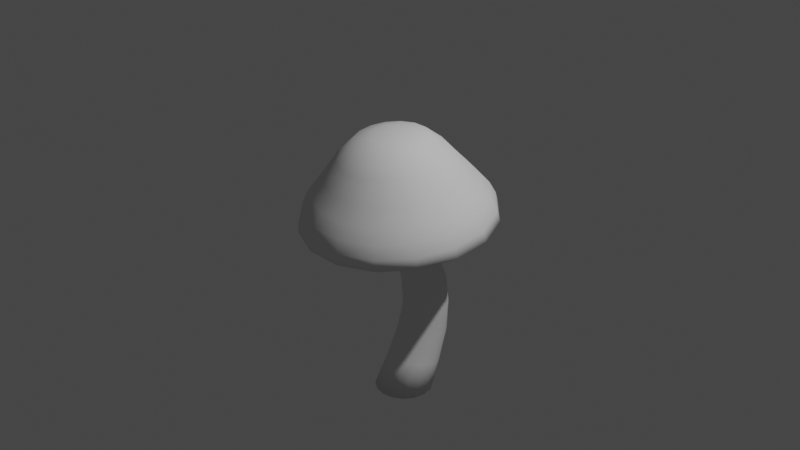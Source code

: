 # Source: Mushroom1.blend  (saved by Blender 2.81.16; exported with 4.5.12 LTS)
import bpy
from mathutils import Matrix  # noqa: F401  (used for matrix-valued properties, if any)

bpy.ops.wm.read_factory_settings(use_empty=True)
scene = bpy.context.scene
scene.name = 'Scene'

# ---- collections
col_collection = bpy.data.collections.new('Collection'); scene.collection.children.link(col_collection)

# ---- world
world_world = bpy.data.worlds.new('World'); scene.world = world_world
world_world.use_nodes = True; world_world.node_tree.nodes.clear()
_N = world_world.node_tree.nodes; _L = world_world.node_tree.links
n0 = _N.new('ShaderNodeOutputWorld'); n0.name = 'World Output'; n0.location = (300, 300)
n1 = _N.new('ShaderNodeBackground'); n1.name = 'Background'; n1.location = (10, 300)
n1.inputs[0].default_value = (0.05088, 0.05088, 0.05088, 1.0)
_L.new(n1.outputs[0], n0.inputs[0])
n0.is_active_output = True
world_world.color = (0.05088, 0.05088, 0.05088)
world_world.use_sun_shadow = False
world_world.sun_shadow_jitter_overblur = 0.0

# ---- cameras
cam_camera = bpy.data.cameras.new('Camera')
cam_camera.clip_end = 100.0
cam_camera.ortho_scale = 7.314

# ---- lights
light_light = bpy.data.lights.new('Light', 'POINT')
light_light.transmission_factor = 0.0
light_light.energy = 1000.0
light_light.shadow_soft_size = 0.1
light_light.shadow_maximum_resolution = 0.006
light_light.use_absolute_resolution = True

# ---- meshes
me_sphere = bpy.data.meshes.new('Sphere')
me_sphere.from_pydata([(0.03914, 0.09049, 0.9793), (0.07677, 0.2849, 0.9414), (0.1115, 0.4757, 0.7985), (0.1419, 0.6492, 0.6151), (0.1668, 0.7906, 0.4736), (0.1853, 0.8963, 0.3628), (0.1968, 0.9668, 0.2442), (0.2006, 1.002, 0.1336), (0.1115, 0.06071, 0.9761), (0.2186, 0.2265, 0.9351), (0.3174, 0.3909, 0.7894), (0.404, 0.5412, 0.6035), (0.475, 0.6637, 0.4599), (0.5278, 0.7553, 0.3476), (0.5603, 0.8171, 0.2281), (0.5713, 0.8495, 0.1171), (0.1668, 0.005675, 0.9702), (0.3272, 0.1185, 0.9235), (0.475, 0.2341, 0.7725), (0.6046, 0.3418, 0.5819), (0.7109, 0.4291, 0.4346), (0.7899, 0.4946, 0.3194), (0.8386, 0.5404, 0.1982), (0.855, 0.5674, 0.08671), (0.1968, -0.06623, 0.9624), (0.386, -0.02253, 0.9083), (0.5603, 0.02938, 0.7504), (0.7132, 0.08116, 0.5538), (0.8386, 0.1227, 0.4016), (0.9318, 0.1541, 0.2827), (0.9892, 0.1789, 0.1592), (1.009, 0.1989, 0.04696), (0.1968, -0.1441, 0.954), (0.386, -0.1752, 0.8918), (0.5603, -0.1922, 0.7265), (0.7132, -0.2009, 0.5234), (0.8386, -0.209, 0.3658), (0.9318, -0.2144, 0.243), (0.9892, -0.2123, 0.117), (1.009, -0.2001, 0.003926), (0.1668, -0.216, 0.9463), (0.3272, -0.3162, 0.8766), (0.475, -0.397, 0.7044), (0.6046, -0.4615, 0.4953), (0.7109, -0.5155, 0.3327), (0.7899, -0.5549, 0.2062), (0.8386, -0.5738, 0.07805), (0.855, -0.5686, -0.03583), (0.1115, -0.271, 0.9403), (0.2186, -0.4242, 0.8649), (0.3174, -0.5537, 0.6875), (0.404, -0.661, 0.4738), (0.475, -0.75, 0.3074), (0.5278, -0.8155, 0.1781), (0.5603, -0.8504, 0.04821), (0.5713, -0.8507, -0.06625), (0.03914, -0.3008, 0.9371), (0.07677, -0.4826, 0.8586), (0.1115, -0.6385, 0.6784), (0.1419, -0.7689, 0.4621), (0.1668, -0.8769, 0.2938), (0.1853, -0.9566, 0.1629), (0.1968, -1.0, 0.03206), (0.2006, -1.003, -0.08272), (-0.03914, -0.3008, 0.9371), (-0.07677, -0.4826, 0.8586), (-0.1115, -0.6385, 0.6784), (-0.1419, -0.7689, 0.4621), (-0.1668, -0.8769, 0.2938), (-0.1853, -0.9566, 0.1629), (-0.1968, -1.0, 0.03206), (-0.2006, -1.003, -0.08272), (-0.1115, -0.271, 0.9403), (-0.2186, -0.4242, 0.8649), (-0.3174, -0.5537, 0.6875), (-0.404, -0.661, 0.4738), (-0.475, -0.75, 0.3074), (-0.5278, -0.8155, 0.1781), (-0.5603, -0.8504, 0.04821), (-0.5713, -0.8507, -0.06625), (-2.249e-07, -0.1073, 0.9779), (-0.1668, -0.216, 0.9463), (-0.3272, -0.3162, 0.8766), (-0.475, -0.397, 0.7044), (-0.6046, -0.4615, 0.4953), (-0.7109, -0.5155, 0.3327), (-0.7899, -0.5549, 0.2062), (-0.8386, -0.5738, 0.07805), (-0.855, -0.5686, -0.03583), (-0.1968, -0.1441, 0.954), (-0.386, -0.1752, 0.8918), (-0.5603, -0.1922, 0.7265), (-0.7132, -0.2009, 0.5234), (-0.8386, -0.209, 0.3658), (-0.9318, -0.2144, 0.243), (-0.9892, -0.2123, 0.117), (-1.009, -0.2001, 0.003926), (-0.1968, -0.06623, 0.9624), (-0.386, -0.02253, 0.9083), (-0.5603, 0.02938, 0.7504), (-0.7132, 0.08116, 0.5538), (-0.8386, 0.1227, 0.4016), (-0.9318, 0.1541, 0.2827), (-0.9892, 0.1789, 0.1592), (-1.009, 0.1989, 0.04696), (-0.1668, 0.005675, 0.9702), (-0.3272, 0.1185, 0.9235), (-0.475, 0.2341, 0.7725), (-0.6046, 0.3418, 0.5819), (-0.7109, 0.4291, 0.4346), (-0.7899, 0.4946, 0.3194), (-0.8386, 0.5404, 0.1982), (-0.855, 0.5674, 0.08671), (-0.1115, 0.06071, 0.9761), (-0.2186, 0.2265, 0.9351), (-0.3174, 0.3909, 0.7894), (-0.404, 0.5412, 0.6035), (-0.475, 0.6637, 0.4599), (-0.5278, 0.7553, 0.3476), (-0.5603, 0.8171, 0.2281), (-0.5713, 0.8495, 0.1171), (-0.03914, 0.09049, 0.9793), (-0.07677, 0.2849, 0.9414), (-0.1115, 0.4757, 0.7985), (-0.1419, 0.6492, 0.6151), (-0.1668, 0.7906, 0.4736), (-0.1853, 0.8963, 0.3628), (-0.1968, 0.9668, 0.2442), (-0.2006, 1.002, 0.1336), (-0.1833, -0.9517, -0.116), (0.1919, -0.95, -0.1158), (-0.5306, -0.8106, -0.1002), (-0.7971, -0.5482, -0.07079), (0.9423, 0.177, 0.01046), (-0.9423, -0.2043, -0.03229), (0.944, -0.1958, -0.03129), (-0.944, 0.1685, 0.009459), (0.802, -0.541, -0.06994), (-0.802, 0.5136, 0.04811), (0.5379, -0.8058, -0.0996), (-0.1919, 0.9227, 0.09393), (0.5306, 0.7833, 0.07834), (0.1833, 0.9244, 0.09413), (0.7971, 0.5208, 0.04896), (-0.5379, 0.7785, 0.07777)], [], [(126, 125, 4, 5), (127, 126, 5, 6), (128, 127, 6, 7), (0, 8, 9, 1), (80, 8, 0), (123, 122, 1, 2), (124, 123, 2, 3), (125, 124, 3, 4), (3, 11, 12, 4), (4, 12, 13, 5), (5, 13, 14, 6), (6, 14, 15, 7), (8, 16, 17, 9), (80, 16, 8), (1, 9, 10, 2), (2, 10, 11, 3), (12, 20, 21, 13), (13, 21, 22, 14), (14, 22, 23, 15), (16, 24, 25, 17), (80, 24, 16), (9, 17, 18, 10), (10, 18, 19, 11), (11, 19, 20, 12), (20, 28, 29, 21), (21, 29, 30, 22), (22, 30, 31, 23), (24, 32, 33, 25), (80, 32, 24), (17, 25, 26, 18), (18, 26, 27, 19), (19, 27, 28, 20), (29, 37, 38, 30), (30, 38, 39, 31), (32, 40, 41, 33), (80, 40, 32), (25, 33, 34, 26), (26, 34, 35, 27), (27, 35, 36, 28), (28, 36, 37, 29), (38, 46, 47, 39), (40, 48, 49, 41), (80, 48, 40), (33, 41, 42, 34), (34, 42, 43, 35), (35, 43, 44, 36), (36, 44, 45, 37), (37, 45, 46, 38), (46, 54, 55, 47), (48, 56, 57, 49), (80, 56, 48), (41, 49, 50, 42), (42, 50, 51, 43), (43, 51, 52, 44), (44, 52, 53, 45), (45, 53, 54, 46), (56, 64, 65, 57), (80, 64, 56), (49, 57, 58, 50), (50, 58, 59, 51), (51, 59, 60, 52), (52, 60, 61, 53), (53, 61, 62, 54), (54, 62, 63, 55), (64, 72, 73, 65), (80, 72, 64), (57, 65, 66, 58), (58, 66, 67, 59), (59, 67, 68, 60), (60, 68, 69, 61), (61, 69, 70, 62), (62, 70, 71, 63), (65, 73, 74, 66), (66, 74, 75, 67), (67, 75, 76, 68), (68, 76, 77, 69), (69, 77, 78, 70), (70, 78, 79, 71), (80, 81, 72), (80, 89, 81), (73, 82, 83, 74), (74, 83, 84, 75), (75, 84, 85, 76), (76, 85, 86, 77), (77, 86, 87, 78), (78, 87, 88, 79), (81, 89, 90, 82), (72, 81, 82, 73), (83, 91, 92, 84), (84, 92, 93, 85), (85, 93, 94, 86), (86, 94, 95, 87), (87, 95, 96, 88), (89, 97, 98, 90), (80, 97, 89), (82, 90, 91, 83), (91, 99, 100, 92), (92, 100, 101, 93), (93, 101, 102, 94), (94, 102, 103, 95), (95, 103, 104, 96), (97, 105, 106, 98), (80, 105, 97), (90, 98, 99, 91), (100, 108, 109, 101), (101, 109, 110, 102), (102, 110, 111, 103), (103, 111, 112, 104), (105, 113, 114, 106), (80, 113, 105), (98, 106, 107, 99), (99, 107, 108, 100), (109, 117, 118, 110), (110, 118, 119, 111), (111, 119, 120, 112), (113, 121, 122, 114), (80, 121, 113), (106, 114, 115, 107), (107, 115, 116, 108), (108, 116, 117, 109), (117, 125, 126, 118), (118, 126, 127, 119), (119, 127, 128, 120), (121, 80, 0), (114, 122, 123, 115), (115, 123, 124, 116), (116, 124, 125, 117), (131, 129, 71, 79), (143, 141, 15, 23), (132, 131, 79, 88), (133, 143, 23, 31), (134, 132, 88, 96), (135, 133, 31, 39), (136, 134, 96, 104), (137, 135, 39, 47), (138, 136, 104, 112), (139, 137, 47, 55), (144, 138, 112, 120), (130, 139, 55, 63), (140, 144, 120, 128), (129, 130, 63, 71), (141, 142, 7, 15), (142, 140, 128, 7), (122, 121, 0, 1)])
me_sphere.polygons.foreach_set('use_smooth', [True] * 144)
_uv = me_sphere.uv_layers.new(name='UVMap')
_uv.uv.foreach_set('vector', [0.7812, 0.625, 0.7812, 0.6875, 0.7188, 0.6875, 0.7188, 0.625, 0.7812, 0.5625, 0.7812, 0.625, 0.7188, 0.625, 0.7188, 0.5625, 0.7812, 0.5, 0.7812, 0.5625, 0.7188, 0.5625, 0.7188, 0.5, 0.7187, 0.9375, 0.6562, 0.9375, 0.6562, 0.875, 0.7188, 0.875, 0.6719, 1.0, 0.6562, 0.9375, 0.7187, 0.9375, 0.7812, 0.8125, 0.7812, 0.875, 0.7188, 0.875, 0.7188, 0.8125, 0.7812, 0.75, 0.7812, 0.8125, 0.7188, 0.8125, 0.7188, 0.75, 0.7812, 0.6875, 0.7812, 0.75, 0.7188, 0.75, 0.7188, 0.6875, 0.7188, 0.75, 0.6562, 0.75, 0.6562, 0.6875, 0.7188, 0.6875, 0.7188, 0.6875, 0.6562, 0.6875, 0.6562, 0.625, 0.7188, 0.625, 0.7188, 0.625, 0.6562, 0.625, 0.6562, 0.5625, 0.7188, 0.5625, 0.7188, 0.5625, 0.6562, 0.5625, 0.6562, 0.5, 0.7188, 0.5, 0.6562, 0.9375, 0.5937, 0.9375, 0.5937, 0.875, 0.6562, 0.875, 0.6094, 1.0, 0.5937, 0.9375, 0.6562, 0.9375, 0.7188, 0.875, 0.6562, 0.875, 0.6562, 0.8125, 0.7188, 0.8125, 0.7188, 0.8125, 0.6562, 0.8125, 0.6562, 0.75, 0.7188, 0.75, 0.6562, 0.6875, 0.5937, 0.6875, 0.5937, 0.625, 0.6562, 0.625, 0.6562, 0.625, 0.5937, 0.625, 0.5937, 0.5625, 0.6562, 0.5625, 0.6562, 0.5625, 0.5937, 0.5625, 0.5937, 0.5, 0.6562, 0.5, 0.5937, 0.9375, 0.5312, 0.9375, 0.5312, 0.875, 0.5937, 0.875, 0.5469, 1.0, 0.5312, 0.9375, 0.5937, 0.9375, 0.6562, 0.875, 0.5937, 0.875, 0.5937, 0.8125, 0.6562, 0.8125, 0.6562, 0.8125, 0.5937, 0.8125, 0.5937, 0.75, 0.6562, 0.75, 0.6562, 0.75, 0.5937, 0.75, 0.5937, 0.6875, 0.6562, 0.6875, 0.5937, 0.6875, 0.5312, 0.6875, 0.5312, 0.625, 0.5937, 0.625, 0.5937, 0.625, 0.5312, 0.625, 0.5312, 0.5625, 0.5937, 0.5625, 0.5937, 0.5625, 0.5312, 0.5625, 0.5312, 0.5, 0.5937, 0.5, 0.5312, 0.9375, 0.4687, 0.9375, 0.4687, 0.875, 0.5312, 0.875, 0.4844, 1.0, 0.4687, 0.9375, 0.5312, 0.9375, 0.5937, 0.875, 0.5312, 0.875, 0.5312, 0.8125, 0.5937, 0.8125, 0.5937, 0.8125, 0.5312, 0.8125, 0.5312, 0.75, 0.5937, 0.75, 0.5937, 0.75, 0.5312, 0.75, 0.5312, 0.6875, 0.5937, 0.6875, 0.5312, 0.625, 0.4687, 0.625, 0.4687, 0.5625, 0.5312, 0.5625, 0.5312, 0.5625, 0.4687, 0.5625, 0.4687, 0.5, 0.5312, 0.5, 0.4687, 0.9375, 0.4062, 0.9375, 0.4062, 0.875, 0.4687, 0.875, 0.4219, 1.0, 0.4062, 0.9375, 0.4687, 0.9375, 0.5312, 0.875, 0.4687, 0.875, 0.4687, 0.8125, 0.5312, 0.8125, 0.5312, 0.8125, 0.4687, 0.8125, 0.4687, 0.75, 0.5312, 0.75, 0.5312, 0.75, 0.4687, 0.75, 0.4687, 0.6875, 0.5312, 0.6875, 0.5312, 0.6875, 0.4687, 0.6875, 0.4687, 0.625, 0.5312, 0.625, 0.4687, 0.5625, 0.4062, 0.5625, 0.4062, 0.5, 0.4687, 0.5, 0.4062, 0.9375, 0.3437, 0.9375, 0.3437, 0.875, 0.4062, 0.875, 0.3594, 1.0, 0.3437, 0.9375, 0.4062, 0.9375, 0.4687, 0.875, 0.4062, 0.875, 0.4062, 0.8125, 0.4687, 0.8125, 0.4687, 0.8125, 0.4062, 0.8125, 0.4062, 0.75, 0.4687, 0.75, 0.4687, 0.75, 0.4062, 0.75, 0.4062, 0.6875, 0.4687, 0.6875, 0.4687, 0.6875, 0.4062, 0.6875, 0.4062, 0.625, 0.4687, 0.625, 0.4687, 0.625, 0.4062, 0.625, 0.4062, 0.5625, 0.4687, 0.5625, 0.4062, 0.5625, 0.3437, 0.5625, 0.3437, 0.5, 0.4062, 0.5, 0.3437, 0.9375, 0.2812, 0.9375, 0.2812, 0.875, 0.3437, 0.875, 0.2969, 1.0, 0.2812, 0.9375, 0.3437, 0.9375, 0.4062, 0.875, 0.3437, 0.875, 0.3437, 0.8125, 0.4062, 0.8125, 0.4062, 0.8125, 0.3437, 0.8125, 0.3437, 0.75, 0.4062, 0.75, 0.4062, 0.75, 0.3437, 0.75, 0.3437, 0.6875, 0.4062, 0.6875, 0.4062, 0.6875, 0.3437, 0.6875, 0.3437, 0.625, 0.4062, 0.625, 0.4062, 0.625, 0.3437, 0.625, 0.3437, 0.5625, 0.4062, 0.5625, 0.2812, 0.9375, 0.2188, 0.9375, 0.2188, 0.875, 0.2812, 0.875, 0.2344, 1.0, 0.2188, 0.9375, 0.2812, 0.9375, 0.3437, 0.875, 0.2812, 0.875, 0.2812, 0.8125, 0.3437, 0.8125, 0.3437, 0.8125, 0.2812, 0.8125, 0.2812, 0.75, 0.3437, 0.75, 0.3437, 0.75, 0.2812, 0.75, 0.2812, 0.6875, 0.3437, 0.6875, 0.3437, 0.6875, 0.2812, 0.6875, 0.2812, 0.625, 0.3437, 0.625, 0.3437, 0.625, 0.2812, 0.625, 0.2812, 0.5625, 0.3437, 0.5625, 0.3437, 0.5625, 0.2812, 0.5625, 0.2812, 0.5, 0.3437, 0.5, 0.2188, 0.9375, 0.1563, 0.9375, 0.1563, 0.875, 0.2188, 0.875, 0.1719, 1.0, 0.1563, 0.9375, 0.2188, 0.9375, 0.2812, 0.875, 0.2188, 0.875, 0.2188, 0.8125, 0.2812, 0.8125, 0.2812, 0.8125, 0.2188, 0.8125, 0.2187, 0.75, 0.2812, 0.75, 0.2812, 0.75, 0.2187, 0.75, 0.2187, 0.6875, 0.2812, 0.6875, 0.2812, 0.6875, 0.2187, 0.6875, 0.2188, 0.625, 0.2812, 0.625, 0.2812, 0.625, 0.2188, 0.625, 0.2187, 0.5625, 0.2812, 0.5625, 0.2812, 0.5625, 0.2187, 0.5625, 0.2187, 0.5, 0.2812, 0.5, 0.2188, 0.875, 0.1563, 0.875, 0.1563, 0.8125, 0.2188, 0.8125, 0.2188, 0.8125, 0.1563, 0.8125, 0.1563, 0.75, 0.2187, 0.75, 0.2187, 0.75, 0.1563, 0.75, 0.1562, 0.6875, 0.2187, 0.6875, 0.2187, 0.6875, 0.1562, 0.6875, 0.1563, 0.625, 0.2188, 0.625, 0.2188, 0.625, 0.1563, 0.625, 0.1562, 0.5625, 0.2187, 0.5625, 0.2187, 0.5625, 0.1562, 0.5625, 0.1562, 0.5, 0.2187, 0.5, 0.1094, 1.0, 0.09375, 0.9375, 0.1563, 0.9375, 0.04688, 1.0, 0.03125, 0.9375, 0.09375, 0.9375, 0.1563, 0.875, 0.09375, 0.875, 0.09375, 0.8125, 0.1563, 0.8125, 0.1563, 0.8125, 0.09375, 0.8125, 0.09375, 0.75, 0.1563, 0.75, 0.1563, 0.75, 0.09375, 0.75, 0.09375, 0.6875, 0.1562, 0.6875, 0.1562, 0.6875, 0.09375, 0.6875, 0.09375, 0.625, 0.1563, 0.625, 0.1563, 0.625, 0.09375, 0.625, 0.09375, 0.5625, 0.1562, 0.5625, 0.1562, 0.5625, 0.09375, 0.5625, 0.09375, 0.5, 0.1562, 0.5, 0.09375, 0.9375, 0.03125, 0.9375, 0.03125, 0.875, 0.09375, 0.875, 0.1563, 0.9375, 0.09375, 0.9375, 0.09375, 0.875, 0.1563, 0.875, 0.09375, 0.8125, 0.03125, 0.8125, 0.03125, 0.75, 0.09375, 0.75, 0.09375, 0.75, 0.03125, 0.75, 0.03125, 0.6875, 0.09375, 0.6875, 0.09375, 0.6875, 0.03125, 0.6875, 0.03125, 0.625, 0.09375, 0.625, 0.09375, 0.625, 0.03125, 0.625, 0.03125, 0.5625, 0.09375, 0.5625, 0.09375, 0.5625, 0.03125, 0.5625, 0.03125, 0.5, 0.09375, 0.5, 0.03125, 0.9375, 0.9688, 0.9375, 0.9688, 0.875, 0.03125, 0.875, 0.9844, 1.0, 0.9688, 0.9375, 0.03125, 0.9375, 0.09375, 0.875, 0.03125, 0.875, 0.03125, 0.8125, 0.09375, 0.8125, 0.03125, 0.8125, 0.9688, 0.8125, 0.9688, 0.75, 0.03125, 0.75, 0.03125, 0.75, 0.9688, 0.75, 0.9688, 0.6875, 0.03125, 0.6875, 0.03125, 0.6875, 0.9688, 0.6875, 0.9688, 0.625, 0.03125, 0.625, 0.03125, 0.625, 0.9688, 0.625, 0.9688, 0.5625, 0.03125, 0.5625, 0.03125, 0.5625, 0.9688, 0.5625, 0.9688, 0.5, 0.03125, 0.5, 0.9688, 0.9375, 0.9063, 0.9375, 0.9063, 0.875, 0.9688, 0.875, 0.9219, 1.0, 0.9063, 0.9375, 0.9688, 0.9375, 0.03125, 0.875, 0.9688, 0.875, 0.9688, 0.8125, 0.03125, 0.8125, 0.9688, 0.75, 0.9062, 0.75, 0.9062, 0.6875, 0.9688, 0.6875, 0.9688, 0.6875, 0.9062, 0.6875, 0.9062, 0.625, 0.9688, 0.625, 0.9688, 0.625, 0.9062, 0.625, 0.9062, 0.5625, 0.9688, 0.5625, 0.9688, 0.5625, 0.9062, 0.5625, 0.9062, 0.5, 0.9688, 0.5, 0.9063, 0.9375, 0.8438, 0.9375, 0.8438, 0.875, 0.9063, 0.875, 0.8594, 1.0, 0.8438, 0.9375, 0.9063, 0.9375, 0.9688, 0.875, 0.9063, 0.875, 0.9062, 0.8125, 0.9688, 0.8125, 0.9688, 0.8125, 0.9062, 0.8125, 0.9062, 0.75, 0.9688, 0.75, 0.9062, 0.6875, 0.8438, 0.6875, 0.8438, 0.625, 0.9062, 0.625, 0.9062, 0.625, 0.8438, 0.625, 0.8438, 0.5625, 0.9062, 0.5625, 0.9062, 0.5625, 0.8438, 0.5625, 0.8438, 0.5, 0.9062, 0.5, 0.8438, 0.9375, 0.7812, 0.9375, 0.7812, 0.875, 0.8438, 0.875, 0.7969, 1.0, 0.7812, 0.9375, 0.8438, 0.9375, 0.9063, 0.875, 0.8438, 0.875, 0.8438, 0.8125, 0.9062, 0.8125, 0.9062, 0.8125, 0.8438, 0.8125, 0.8438, 0.75, 0.9062, 0.75, 0.9062, 0.75, 0.8438, 0.75, 0.8438, 0.6875, 0.9062, 0.6875, 0.8438, 0.6875, 0.7812, 0.6875, 0.7812, 0.625, 0.8438, 0.625, 0.8438, 0.625, 0.7812, 0.625, 0.7812, 0.5625, 0.8438, 0.5625, 0.8438, 0.5625, 0.7812, 0.5625, 0.7812, 0.5, 0.8438, 0.5, 0.7812, 0.9375, 0.7344, 1.0, 0.7187, 0.9375, 0.8438, 0.875, 0.7812, 0.875, 0.7812, 0.8125, 0.8438, 0.8125, 0.8438, 0.8125, 0.7812, 0.8125, 0.7812, 0.75, 0.8438, 0.75, 0.8438, 0.75, 0.7812, 0.75, 0.7812, 0.6875, 0.8438, 0.6875, 0.4375, 1.0, 0.5, 1.0, 0.5, 1.0, 0.4375, 1.0, 0.875, 1.0, 0.9375, 1.0, 0.9375, 1.0, 0.875, 1.0, 0.375, 1.0, 0.4375, 1.0, 0.4375, 1.0, 0.375, 1.0, 0.8125, 1.0, 0.875, 1.0, 0.875, 1.0, 0.8125, 1.0, 0.3125, 1.0, 0.375, 1.0, 0.375, 1.0, 0.3125, 1.0, 0.75, 1.0, 0.8125, 1.0, 0.8125, 1.0, 0.75, 1.0, 0.25, 1.0, 0.3125, 1.0, 0.3125, 1.0, 0.25, 1.0, 0.6875, 1.0, 0.75, 1.0, 0.75, 1.0, 0.6875, 1.0, 0.1875, 1.0, 0.25, 1.0, 0.25, 1.0, 0.1875, 1.0, 0.625, 1.0, 0.6875, 1.0, 0.6875, 1.0, 0.625, 1.0, 0.125, 1.0, 0.1875, 1.0, 0.1875, 1.0, 0.125, 1.0, 0.5625, 1.0, 0.625, 1.0, 0.625, 1.0, 0.5625, 1.0, 0.0625, 1.0, 0.125, 1.0, 0.125, 1.0, 0.0625, 1.0, 0.5, 1.0, 0.5625, 1.0, 0.5625, 1.0, 0.5, 1.0, 0.9375, 1.0, 1.0, 1.0, 1.0, 1.0, 0.9375, 1.0, 0.0, 1.0, 0.0625, 1.0, 0.0625, 1.0, 0.0, 1.0, 0.7812, 0.875, 0.7812, 0.9375, 0.7187, 0.9375, 0.7188, 0.875])
me_sphere.use_remesh_fix_poles = True
me_sphere.use_remesh_preserve_attributes = False
me_sphere.use_mirror_vertex_groups = False
me_sphere.update()
me_sphere_001 = bpy.data.meshes.new('Sphere.001')
me_sphere_001.from_pydata([(8.841e-08, 0.3859, -2.023), (9.266e-08, 0.1886, 0.16), (0.1205, 0.3619, -2.023), (0.09854, 0.1692, 0.1574), (0.2226, 0.2937, -2.023), (0.1821, 0.1139, 0.1497), (0.2908, 0.1916, -2.023), (0.2379, 0.03116, 0.1384), (0.3148, 0.0711, -2.023), (0.2575, -0.06647, 0.1249), (0.2908, -0.04937, -2.023), (0.2379, -0.1641, 0.1115), (0.2226, -0.1515, -2.023), (0.1821, -0.2469, 0.1001), (0.1205, -0.2197, -2.023), (0.09854, -0.3021, 0.09248), (1.359e-07, -0.2437, -2.023), (1.315e-07, -0.3216, 0.0898), (-0.1205, -0.2197, -2.023), (-0.09854, -0.3021, 0.09248), (-0.2226, -0.1515, -2.023), (-0.1821, -0.2469, 0.1001), (-0.2908, -0.04937, -2.023), (-0.2379, -0.1641, 0.1115), (-0.3148, 0.0711, -2.023), (-0.2575, -0.06647, 0.1249), (-0.2908, 0.1916, -2.023), (-0.2379, 0.03116, 0.1384), (-0.2226, 0.2937, -2.023), (-0.1821, 0.1139, 0.1497), (-0.1205, 0.3619, -2.023), (-0.09854, 0.1692, 0.1574), (9.278e-08, 0.4988, -1.779), (9.367e-08, 0.6083, -1.445), (9.4e-08, 0.6383, -1.106), (9.393e-08, 0.6005, -0.7946), (9.57e-08, 0.4738, -0.4638), (9.655e-08, 0.3107, -0.1701), (0.07845, 0.2953, -0.1731), (0.08286, 0.4577, -0.4674), (0.09197, 0.5823, -0.796), (0.09364, 0.6197, -1.107), (0.1015, 0.5882, -1.443), (0.1074, 0.4779, -1.774), (0.145, 0.2517, -0.1815), (0.1531, 0.4119, -0.4777), (0.1699, 0.5304, -0.8001), (0.173, 0.5667, -1.109), (0.1875, 0.5311, -1.437), (0.1984, 0.4184, -1.761), (0.1894, 0.1864, -0.1941), (0.2, 0.3434, -0.4931), (0.222, 0.4526, -0.8063), (0.2261, 0.4873, -1.112), (0.2449, 0.4455, -1.428), (0.2593, 0.3293, -1.743), (0.205, 0.1094, -0.209), (0.2165, 0.2625, -0.5113), (0.2403, 0.361, -0.8136), (0.2447, 0.3938, -1.116), (0.2651, 0.3446, -1.418), (0.2806, 0.2242, -1.72), (0.1894, 0.03235, -0.2239), (0.2, 0.1817, -0.5295), (0.222, 0.2693, -0.8208), (0.2261, 0.3002, -1.12), (0.2449, 0.2436, -1.408), (0.2593, 0.1192, -1.698), (0.145, -0.03295, -0.2365), (0.1531, 0.1132, -0.5449), (0.1699, 0.1916, -0.827), (0.173, 0.2209, -1.123), (0.1875, 0.1581, -1.399), (0.1984, 0.03009, -1.679), (0.07845, -0.07658, -0.2449), (0.08286, 0.06736, -0.5552), (0.09197, 0.1396, -0.8311), (0.09364, 0.1679, -1.125), (0.1015, 0.1009, -1.393), (0.1074, -0.02943, -1.667), (1.275e-07, -0.0919, -0.2479), (1.284e-07, 0.05128, -0.5588), (1.302e-07, 0.1214, -0.8326), (1.31e-07, 0.1493, -1.126), (1.337e-07, 0.08081, -1.391), (1.352e-07, -0.05033, -1.662), (-0.07845, -0.07658, -0.2449), (-0.08286, 0.06736, -0.5552), (-0.09197, 0.1396, -0.8311), (-0.09364, 0.1679, -1.125), (-0.1015, 0.1009, -1.393), (-0.1074, -0.02943, -1.667), (-0.145, -0.03295, -0.2365), (-0.1531, 0.1132, -0.5449), (-0.1699, 0.1916, -0.827), (-0.173, 0.2209, -1.123), (-0.1875, 0.1581, -1.399), (-0.1984, 0.03009, -1.679), (-0.1894, 0.03235, -0.2239), (-0.2, 0.1817, -0.5295), (-0.222, 0.2693, -0.8208), (-0.2261, 0.3002, -1.12), (-0.2449, 0.2436, -1.408), (-0.2593, 0.1192, -1.698), (-0.205, 0.1094, -0.209), (-0.2165, 0.2625, -0.5113), (-0.2403, 0.361, -0.8136), (-0.2447, 0.3938, -1.116), (-0.2651, 0.3446, -1.418), (-0.2806, 0.2242, -1.72), (-0.1894, 0.1864, -0.1941), (-0.2, 0.3434, -0.4931), (-0.222, 0.4526, -0.8063), (-0.2261, 0.4873, -1.112), (-0.2449, 0.4455, -1.428), (-0.2593, 0.3293, -1.743), (-0.145, 0.2517, -0.1815), (-0.1531, 0.4119, -0.4777), (-0.1699, 0.5304, -0.8001), (-0.173, 0.5667, -1.109), (-0.1875, 0.5311, -1.437), (-0.1984, 0.4184, -1.761), (-0.07845, 0.2953, -0.1731), (-0.08286, 0.4577, -0.4674), (-0.09197, 0.5823, -0.796), (-0.09364, 0.6197, -1.107), (-0.1015, 0.5882, -1.443), (-0.1074, 0.4779, -1.774), (0.04553, 0.2609, 0.3577), (0.18, 0.2168, 0.3488), (0.2871, 0.125, 0.3339), (0.3504, -0.0004567, 0.3155), (0.3604, -0.1406, 0.2962), (0.3156, -0.274, 0.279), (0.2227, -0.3804, 0.2666), (0.09587, -0.4435, 0.2608), (-0.04553, -0.4539, 0.2625), (-0.18, -0.4098, 0.2714), (-0.2871, -0.318, 0.2862), (-0.3504, -0.1925, 0.3047), (-0.3604, -0.05241, 0.3239), (-0.3156, 0.08099, 0.3411), (-0.2227, 0.1874, 0.3536), (-0.09587, 0.2505, 0.3594)], [], [(37, 1, 3, 38), (38, 3, 5, 44), (44, 5, 7, 50), (50, 7, 9, 56), (56, 9, 11, 62), (62, 11, 13, 68), (68, 13, 15, 74), (74, 15, 17, 80), (80, 17, 19, 86), (86, 19, 21, 92), (92, 21, 23, 98), (98, 23, 25, 104), (104, 25, 27, 110), (110, 27, 29, 116), (17, 15, 135, 136), (116, 29, 31, 122), (122, 31, 1, 37), (0, 2, 4, 6, 8, 10, 12, 14, 16, 18, 20, 22, 24, 26, 28, 30), (30, 127, 32, 0), (127, 126, 33, 32), (126, 125, 34, 33), (125, 124, 35, 34), (124, 123, 36, 35), (123, 122, 37, 36), (28, 121, 127, 30), (121, 120, 126, 127), (120, 119, 125, 126), (119, 118, 124, 125), (118, 117, 123, 124), (117, 116, 122, 123), (26, 115, 121, 28), (115, 114, 120, 121), (114, 113, 119, 120), (113, 112, 118, 119), (112, 111, 117, 118), (111, 110, 116, 117), (24, 109, 115, 26), (109, 108, 114, 115), (108, 107, 113, 114), (107, 106, 112, 113), (106, 105, 111, 112), (105, 104, 110, 111), (22, 103, 109, 24), (103, 102, 108, 109), (102, 101, 107, 108), (101, 100, 106, 107), (100, 99, 105, 106), (99, 98, 104, 105), (20, 97, 103, 22), (97, 96, 102, 103), (96, 95, 101, 102), (95, 94, 100, 101), (94, 93, 99, 100), (93, 92, 98, 99), (18, 91, 97, 20), (91, 90, 96, 97), (90, 89, 95, 96), (89, 88, 94, 95), (88, 87, 93, 94), (87, 86, 92, 93), (16, 85, 91, 18), (85, 84, 90, 91), (84, 83, 89, 90), (83, 82, 88, 89), (82, 81, 87, 88), (81, 80, 86, 87), (14, 79, 85, 16), (79, 78, 84, 85), (78, 77, 83, 84), (77, 76, 82, 83), (76, 75, 81, 82), (75, 74, 80, 81), (12, 73, 79, 14), (73, 72, 78, 79), (72, 71, 77, 78), (71, 70, 76, 77), (70, 69, 75, 76), (69, 68, 74, 75), (10, 67, 73, 12), (67, 66, 72, 73), (66, 65, 71, 72), (65, 64, 70, 71), (64, 63, 69, 70), (63, 62, 68, 69), (8, 61, 67, 10), (61, 60, 66, 67), (60, 59, 65, 66), (59, 58, 64, 65), (58, 57, 63, 64), (57, 56, 62, 63), (6, 55, 61, 8), (55, 54, 60, 61), (54, 53, 59, 60), (53, 52, 58, 59), (52, 51, 57, 58), (51, 50, 56, 57), (4, 49, 55, 6), (49, 48, 54, 55), (48, 47, 53, 54), (47, 46, 52, 53), (46, 45, 51, 52), (45, 44, 50, 51), (2, 43, 49, 4), (43, 42, 48, 49), (42, 41, 47, 48), (41, 40, 46, 47), (40, 39, 45, 46), (39, 38, 44, 45), (0, 32, 43, 2), (32, 33, 42, 43), (33, 34, 41, 42), (34, 35, 40, 41), (35, 36, 39, 40), (36, 37, 38, 39), (3, 1, 128, 129), (27, 25, 140, 141), (13, 11, 133, 134), (23, 21, 138, 139), (1, 31, 143, 128), (9, 7, 131, 132), (19, 17, 136, 137), (29, 27, 141, 142), (5, 3, 129, 130), (15, 13, 134, 135), (25, 23, 139, 140), (11, 9, 132, 133), (21, 19, 137, 138), (31, 29, 142, 143), (7, 5, 130, 131)])
me_sphere_001.polygons.foreach_set('use_smooth', [True] * 129)
_uv = me_sphere_001.uv_layers.new(name='UVMap')
_uv.uv.foreach_set('vector', [1.0, 0.9286, 1.0, 1.0, 0.9375, 1.0, 0.9375, 0.9286, 0.9375, 0.9286, 0.9375, 1.0, 0.875, 1.0, 0.875, 0.9286, 0.875, 0.9286, 0.875, 1.0, 0.8125, 1.0, 0.8125, 0.9286, 0.8125, 0.9286, 0.8125, 1.0, 0.75, 1.0, 0.75, 0.9286, 0.75, 0.9286, 0.75, 1.0, 0.6875, 1.0, 0.6875, 0.9286, 0.6875, 0.9286, 0.6875, 1.0, 0.625, 1.0, 0.625, 0.9286, 0.625, 0.9286, 0.625, 1.0, 0.5625, 1.0, 0.5625, 0.9286, 0.5625, 0.9286, 0.5625, 1.0, 0.5, 1.0, 0.5, 0.9286, 0.5, 0.9286, 0.5, 1.0, 0.4375, 1.0, 0.4375, 0.9286, 0.4375, 0.9286, 0.4375, 1.0, 0.375, 1.0, 0.375, 0.9286, 0.375, 0.9286, 0.375, 1.0, 0.3125, 1.0, 0.3125, 0.9286, 0.3125, 0.9286, 0.3125, 1.0, 0.25, 1.0, 0.25, 0.9286, 0.25, 0.9286, 0.25, 1.0, 0.1875, 1.0, 0.1875, 0.9286, 0.1875, 0.9286, 0.1875, 1.0, 0.125, 1.0, 0.125, 0.9286, 0.5, 1.0, 0.5625, 1.0, 0.5625, 1.0, 0.5, 1.0, 0.125, 0.9286, 0.125, 1.0, 0.0625, 1.0, 0.0625, 0.9286, 0.0625, 0.9286, 0.0625, 1.0, 0.0, 1.0, 0.0, 0.9286, 0.75, 0.49, 0.8418, 0.4717, 0.9197, 0.4197, 0.9717, 0.3418, 0.99, 0.25, 0.9717, 0.1582, 0.9197, 0.08029, 0.8418, 0.02827, 0.75, 0.01, 0.6582, 0.02827, 0.5803, 0.08029, 0.5283, 0.1582, 0.51, 0.25, 0.5283, 0.3418, 0.5803, 0.4197, 0.6582, 0.4717, 0.0625, 0.5, 0.0625, 0.5714, 0.0, 0.5714, 0.0, 0.5, 0.0625, 0.5714, 0.0625, 0.6429, 0.0, 0.6429, 0.0, 0.5714, 0.0625, 0.6429, 0.0625, 0.7143, 0.0, 0.7143, 0.0, 0.6429, 0.0625, 0.7143, 0.0625, 0.7857, 0.0, 0.7857, 0.0, 0.7143, 0.0625, 0.7857, 0.0625, 0.8571, 0.0, 0.8571, 0.0, 0.7857, 0.0625, 0.8571, 0.0625, 0.9286, 0.0, 0.9286, 0.0, 0.8571, 0.125, 0.5, 0.125, 0.5714, 0.0625, 0.5714, 0.0625, 0.5, 0.125, 0.5714, 0.125, 0.6429, 0.0625, 0.6429, 0.0625, 0.5714, 0.125, 0.6429, 0.125, 0.7143, 0.0625, 0.7143, 0.0625, 0.6429, 0.125, 0.7143, 0.125, 0.7857, 0.0625, 0.7857, 0.0625, 0.7143, 0.125, 0.7857, 0.125, 0.8571, 0.0625, 0.8571, 0.0625, 0.7857, 0.125, 0.8571, 0.125, 0.9286, 0.0625, 0.9286, 0.0625, 0.8571, 0.1875, 0.5, 0.1875, 0.5714, 0.125, 0.5714, 0.125, 0.5, 0.1875, 0.5714, 0.1875, 0.6429, 0.125, 0.6429, 0.125, 0.5714, 0.1875, 0.6429, 0.1875, 0.7143, 0.125, 0.7143, 0.125, 0.6429, 0.1875, 0.7143, 0.1875, 0.7857, 0.125, 0.7857, 0.125, 0.7143, 0.1875, 0.7857, 0.1875, 0.8571, 0.125, 0.8571, 0.125, 0.7857, 0.1875, 0.8571, 0.1875, 0.9286, 0.125, 0.9286, 0.125, 0.8571, 0.25, 0.5, 0.25, 0.5714, 0.1875, 0.5714, 0.1875, 0.5, 0.25, 0.5714, 0.25, 0.6429, 0.1875, 0.6429, 0.1875, 0.5714, 0.25, 0.6429, 0.25, 0.7143, 0.1875, 0.7143, 0.1875, 0.6429, 0.25, 0.7143, 0.25, 0.7857, 0.1875, 0.7857, 0.1875, 0.7143, 0.25, 0.7857, 0.25, 0.8571, 0.1875, 0.8571, 0.1875, 0.7857, 0.25, 0.8571, 0.25, 0.9286, 0.1875, 0.9286, 0.1875, 0.8571, 0.3125, 0.5, 0.3125, 0.5714, 0.25, 0.5714, 0.25, 0.5, 0.3125, 0.5714, 0.3125, 0.6429, 0.25, 0.6429, 0.25, 0.5714, 0.3125, 0.6429, 0.3125, 0.7143, 0.25, 0.7143, 0.25, 0.6429, 0.3125, 0.7143, 0.3125, 0.7857, 0.25, 0.7857, 0.25, 0.7143, 0.3125, 0.7857, 0.3125, 0.8571, 0.25, 0.8571, 0.25, 0.7857, 0.3125, 0.8571, 0.3125, 0.9286, 0.25, 0.9286, 0.25, 0.8571, 0.375, 0.5, 0.375, 0.5714, 0.3125, 0.5714, 0.3125, 0.5, 0.375, 0.5714, 0.375, 0.6429, 0.3125, 0.6429, 0.3125, 0.5714, 0.375, 0.6429, 0.375, 0.7143, 0.3125, 0.7143, 0.3125, 0.6429, 0.375, 0.7143, 0.375, 0.7857, 0.3125, 0.7857, 0.3125, 0.7143, 0.375, 0.7857, 0.375, 0.8571, 0.3125, 0.8571, 0.3125, 0.7857, 0.375, 0.8571, 0.375, 0.9286, 0.3125, 0.9286, 0.3125, 0.8571, 0.4375, 0.5, 0.4375, 0.5714, 0.375, 0.5714, 0.375, 0.5, 0.4375, 0.5714, 0.4375, 0.6429, 0.375, 0.6429, 0.375, 0.5714, 0.4375, 0.6429, 0.4375, 0.7143, 0.375, 0.7143, 0.375, 0.6429, 0.4375, 0.7143, 0.4375, 0.7857, 0.375, 0.7857, 0.375, 0.7143, 0.4375, 0.7857, 0.4375, 0.8571, 0.375, 0.8571, 0.375, 0.7857, 0.4375, 0.8571, 0.4375, 0.9286, 0.375, 0.9286, 0.375, 0.8571, 0.5, 0.5, 0.5, 0.5714, 0.4375, 0.5714, 0.4375, 0.5, 0.5, 0.5714, 0.5, 0.6429, 0.4375, 0.6429, 0.4375, 0.5714, 0.5, 0.6429, 0.5, 0.7143, 0.4375, 0.7143, 0.4375, 0.6429, 0.5, 0.7143, 0.5, 0.7857, 0.4375, 0.7857, 0.4375, 0.7143, 0.5, 0.7857, 0.5, 0.8571, 0.4375, 0.8571, 0.4375, 0.7857, 0.5, 0.8571, 0.5, 0.9286, 0.4375, 0.9286, 0.4375, 0.8571, 0.5625, 0.5, 0.5625, 0.5714, 0.5, 0.5714, 0.5, 0.5, 0.5625, 0.5714, 0.5625, 0.6429, 0.5, 0.6429, 0.5, 0.5714, 0.5625, 0.6429, 0.5625, 0.7143, 0.5, 0.7143, 0.5, 0.6429, 0.5625, 0.7143, 0.5625, 0.7857, 0.5, 0.7857, 0.5, 0.7143, 0.5625, 0.7857, 0.5625, 0.8571, 0.5, 0.8571, 0.5, 0.7857, 0.5625, 0.8571, 0.5625, 0.9286, 0.5, 0.9286, 0.5, 0.8571, 0.625, 0.5, 0.625, 0.5714, 0.5625, 0.5714, 0.5625, 0.5, 0.625, 0.5714, 0.625, 0.6429, 0.5625, 0.6429, 0.5625, 0.5714, 0.625, 0.6429, 0.625, 0.7143, 0.5625, 0.7143, 0.5625, 0.6429, 0.625, 0.7143, 0.625, 0.7857, 0.5625, 0.7857, 0.5625, 0.7143, 0.625, 0.7857, 0.625, 0.8571, 0.5625, 0.8571, 0.5625, 0.7857, 0.625, 0.8571, 0.625, 0.9286, 0.5625, 0.9286, 0.5625, 0.8571, 0.6875, 0.5, 0.6875, 0.5714, 0.625, 0.5714, 0.625, 0.5, 0.6875, 0.5714, 0.6875, 0.6429, 0.625, 0.6429, 0.625, 0.5714, 0.6875, 0.6429, 0.6875, 0.7143, 0.625, 0.7143, 0.625, 0.6429, 0.6875, 0.7143, 0.6875, 0.7857, 0.625, 0.7857, 0.625, 0.7143, 0.6875, 0.7857, 0.6875, 0.8571, 0.625, 0.8571, 0.625, 0.7857, 0.6875, 0.8571, 0.6875, 0.9286, 0.625, 0.9286, 0.625, 0.8571, 0.75, 0.5, 0.75, 0.5714, 0.6875, 0.5714, 0.6875, 0.5, 0.75, 0.5714, 0.75, 0.6429, 0.6875, 0.6429, 0.6875, 0.5714, 0.75, 0.6429, 0.75, 0.7143, 0.6875, 0.7143, 0.6875, 0.6429, 0.75, 0.7143, 0.75, 0.7857, 0.6875, 0.7857, 0.6875, 0.7143, 0.75, 0.7857, 0.75, 0.8571, 0.6875, 0.8571, 0.6875, 0.7857, 0.75, 0.8571, 0.75, 0.9286, 0.6875, 0.9286, 0.6875, 0.8571, 0.8125, 0.5, 0.8125, 0.5714, 0.75, 0.5714, 0.75, 0.5, 0.8125, 0.5714, 0.8125, 0.6429, 0.75, 0.6429, 0.75, 0.5714, 0.8125, 0.6429, 0.8125, 0.7143, 0.75, 0.7143, 0.75, 0.6429, 0.8125, 0.7143, 0.8125, 0.7857, 0.75, 0.7857, 0.75, 0.7143, 0.8125, 0.7857, 0.8125, 0.8571, 0.75, 0.8571, 0.75, 0.7857, 0.8125, 0.8571, 0.8125, 0.9286, 0.75, 0.9286, 0.75, 0.8571, 0.875, 0.5, 0.875, 0.5714, 0.8125, 0.5714, 0.8125, 0.5, 0.875, 0.5714, 0.875, 0.6429, 0.8125, 0.6429, 0.8125, 0.5714, 0.875, 0.6429, 0.875, 0.7143, 0.8125, 0.7143, 0.8125, 0.6429, 0.875, 0.7143, 0.875, 0.7857, 0.8125, 0.7857, 0.8125, 0.7143, 0.875, 0.7857, 0.875, 0.8571, 0.8125, 0.8571, 0.8125, 0.7857, 0.875, 0.8571, 0.875, 0.9286, 0.8125, 0.9286, 0.8125, 0.8571, 0.9375, 0.5, 0.9375, 0.5714, 0.875, 0.5714, 0.875, 0.5, 0.9375, 0.5714, 0.9375, 0.6429, 0.875, 0.6429, 0.875, 0.5714, 0.9375, 0.6429, 0.9375, 0.7143, 0.875, 0.7143, 0.875, 0.6429, 0.9375, 0.7143, 0.9375, 0.7857, 0.875, 0.7857, 0.875, 0.7143, 0.9375, 0.7857, 0.9375, 0.8571, 0.875, 0.8571, 0.875, 0.7857, 0.9375, 0.8571, 0.9375, 0.9286, 0.875, 0.9286, 0.875, 0.8571, 1.0, 0.5, 1.0, 0.5714, 0.9375, 0.5714, 0.9375, 0.5, 1.0, 0.5714, 1.0, 0.6429, 0.9375, 0.6429, 0.9375, 0.5714, 1.0, 0.6429, 1.0, 0.7143, 0.9375, 0.7143, 0.9375, 0.6429, 1.0, 0.7143, 1.0, 0.7857, 0.9375, 0.7857, 0.9375, 0.7143, 1.0, 0.7857, 1.0, 0.8571, 0.9375, 0.8571, 0.9375, 0.7857, 1.0, 0.8571, 1.0, 0.9286, 0.9375, 0.9286, 0.9375, 0.8571, 0.9375, 1.0, 1.0, 1.0, 1.0, 1.0, 0.9375, 1.0, 0.1875, 1.0, 0.25, 1.0, 0.25, 1.0, 0.1875, 1.0, 0.625, 1.0, 0.6875, 1.0, 0.6875, 1.0, 0.625, 1.0, 0.3125, 1.0, 0.375, 1.0, 0.375, 1.0, 0.3125, 1.0, 0.0, 1.0, 0.0625, 1.0, 0.0625, 1.0, 0.0, 1.0, 0.75, 1.0, 0.8125, 1.0, 0.8125, 1.0, 0.75, 1.0, 0.4375, 1.0, 0.5, 1.0, 0.5, 1.0, 0.4375, 1.0, 0.125, 1.0, 0.1875, 1.0, 0.1875, 1.0, 0.125, 1.0, 0.875, 1.0, 0.9375, 1.0, 0.9375, 1.0, 0.875, 1.0, 0.5625, 1.0, 0.625, 1.0, 0.625, 1.0, 0.5625, 1.0, 0.25, 1.0, 0.3125, 1.0, 0.3125, 1.0, 0.25, 1.0, 0.6875, 1.0, 0.75, 1.0, 0.75, 1.0, 0.6875, 1.0, 0.375, 1.0, 0.4375, 1.0, 0.4375, 1.0, 0.375, 1.0, 0.0625, 1.0, 0.125, 1.0, 0.125, 1.0, 0.0625, 1.0, 0.8125, 1.0, 0.875, 1.0, 0.875, 1.0, 0.8125, 1.0])
me_sphere_001.use_remesh_fix_poles = True
me_sphere_001.use_remesh_preserve_attributes = False
me_sphere_001.use_mirror_vertex_groups = False
me_sphere_001.update()
me_sphere_002 = bpy.data.meshes.new('Sphere.002')
me_sphere_002.from_pydata([(0.04553, 0.2609, 0.3577), (0.18, 0.2168, 0.3488), (0.2871, 0.125, 0.3339), (0.3504, -0.0004567, 0.3155), (0.3604, -0.1406, 0.2962), (0.3156, -0.274, 0.279), (0.2227, -0.3804, 0.2666), (0.09587, -0.4435, 0.2608), (-0.04553, -0.4539, 0.2625), (-0.18, -0.4098, 0.2714), (-0.2871, -0.318, 0.2862), (-0.3504, -0.1925, 0.3047), (-0.3604, -0.05241, 0.3239), (-0.3156, 0.08099, 0.3411), (-0.2227, 0.1874, 0.3536), (-0.09587, 0.2505, 0.3594), (0.1173, 0.6547, 0.2382), (0.3989, 0.5531, 0.223), (0.6198, 0.3527, 0.1932), (0.7463, 0.08389, 0.1536), (0.7592, -0.2124, 0.11), (0.6565, -0.491, 0.06917), (0.4539, -0.7096, 0.03729), (0.1822, -0.8348, 0.01923), (-0.1173, -0.8477, 0.01772), (-0.3989, -0.7461, 0.033), (-0.6198, -0.5457, 0.06274), (-0.7463, -0.2769, 0.1024), (-0.7592, 0.01941, 0.146), (-0.6565, 0.2981, 0.1868), (-0.4539, 0.5166, 0.2187), (-0.1822, 0.6419, 0.2367), (-0.1833, -0.9517, -0.116), (0.1919, -0.95, -0.1158), (-0.5306, -0.8106, -0.1002), (-0.7971, -0.5482, -0.07079), (0.9423, 0.177, 0.01046), (-0.9423, -0.2043, -0.03229), (0.944, -0.1958, -0.03129), (-0.944, 0.1685, 0.009459), (0.802, -0.541, -0.06994), (-0.802, 0.5136, 0.04811), (0.5379, -0.8058, -0.0996), (-0.1919, 0.9227, 0.09393), (0.5306, 0.7833, 0.07834), (0.1833, 0.9244, 0.09413), (0.7971, 0.5208, 0.04896), (-0.5379, 0.7785, 0.07777)], [], [(4, 3, 19, 20), (12, 11, 27, 28), (5, 4, 20, 21), (13, 12, 28, 29), (6, 5, 21, 22), (14, 13, 29, 30), (7, 6, 22, 23), (15, 14, 30, 31), (8, 7, 23, 24), (1, 0, 16, 17), (0, 15, 31, 16), (9, 8, 24, 25), (2, 1, 17, 18), (10, 9, 25, 26), (3, 2, 18, 19), (11, 10, 26, 27), (16, 31, 43, 45), (17, 16, 45, 44), (24, 23, 33, 32), (31, 30, 47, 43), (23, 22, 42, 33), (30, 29, 41, 47), (22, 21, 40, 42), (29, 28, 39, 41), (21, 20, 38, 40), (28, 27, 37, 39), (20, 19, 36, 38), (27, 26, 35, 37), (19, 18, 46, 36), (26, 25, 34, 35), (18, 17, 44, 46), (25, 24, 32, 34)])
me_sphere_002.polygons.foreach_set('use_smooth', [True] * 32)
_uv = me_sphere_002.uv_layers.new(name='UVMap')
_uv.uv.foreach_set('vector', [0.75, 1.0, 0.8125, 1.0, 0.8125, 1.0, 0.75, 1.0, 0.25, 1.0, 0.3125, 1.0, 0.3125, 1.0, 0.25, 1.0, 0.6875, 1.0, 0.75, 1.0, 0.75, 1.0, 0.6875, 1.0, 0.1875, 1.0, 0.25, 1.0, 0.25, 1.0, 0.1875, 1.0, 0.625, 1.0, 0.6875, 1.0, 0.6875, 1.0, 0.625, 1.0, 0.125, 1.0, 0.1875, 1.0, 0.1875, 1.0, 0.125, 1.0, 0.5625, 1.0, 0.625, 1.0, 0.625, 1.0, 0.5625, 1.0, 0.0625, 1.0, 0.125, 1.0, 0.125, 1.0, 0.0625, 1.0, 0.5, 1.0, 0.5625, 1.0, 0.5625, 1.0, 0.5, 1.0, 0.9375, 1.0, 1.0, 1.0, 1.0, 1.0, 0.9375, 1.0, 0.0, 1.0, 0.0625, 1.0, 0.0625, 1.0, 0.0, 1.0, 0.4375, 1.0, 0.5, 1.0, 0.5, 1.0, 0.4375, 1.0, 0.875, 1.0, 0.9375, 1.0, 0.9375, 1.0, 0.875, 1.0, 0.375, 1.0, 0.4375, 1.0, 0.4375, 1.0, 0.375, 1.0, 0.8125, 1.0, 0.875, 1.0, 0.875, 1.0, 0.8125, 1.0, 0.3125, 1.0, 0.375, 1.0, 0.375, 1.0, 0.3125, 1.0, 0.0, 1.0, 0.0625, 1.0, 0.0625, 1.0, 0.0, 1.0, 0.9375, 1.0, 1.0, 1.0, 1.0, 1.0, 0.9375, 1.0, 0.5, 1.0, 0.5625, 1.0, 0.5625, 1.0, 0.5, 1.0, 0.0625, 1.0, 0.125, 1.0, 0.125, 1.0, 0.0625, 1.0, 0.5625, 1.0, 0.625, 1.0, 0.625, 1.0, 0.5625, 1.0, 0.125, 1.0, 0.1875, 1.0, 0.1875, 1.0, 0.125, 1.0, 0.625, 1.0, 0.6875, 1.0, 0.6875, 1.0, 0.625, 1.0, 0.1875, 1.0, 0.25, 1.0, 0.25, 1.0, 0.1875, 1.0, 0.6875, 1.0, 0.75, 1.0, 0.75, 1.0, 0.6875, 1.0, 0.25, 1.0, 0.3125, 1.0, 0.3125, 1.0, 0.25, 1.0, 0.75, 1.0, 0.8125, 1.0, 0.8125, 1.0, 0.75, 1.0, 0.3125, 1.0, 0.375, 1.0, 0.375, 1.0, 0.3125, 1.0, 0.8125, 1.0, 0.875, 1.0, 0.875, 1.0, 0.8125, 1.0, 0.375, 1.0, 0.4375, 1.0, 0.4375, 1.0, 0.375, 1.0, 0.875, 1.0, 0.9375, 1.0, 0.9375, 1.0, 0.875, 1.0, 0.4375, 1.0, 0.5, 1.0, 0.5, 1.0, 0.4375, 1.0])
me_sphere_002.use_remesh_fix_poles = True
me_sphere_002.use_remesh_preserve_attributes = False
me_sphere_002.use_mirror_vertex_groups = False
me_sphere_002.update()

# ---- objects
ob_light = bpy.data.objects.new('Light', light_light)
ob_camera = bpy.data.objects.new('Camera', cam_camera)
ob_headtop = bpy.data.objects.new('HeadTop', me_sphere)
ob_head = bpy.data.objects.new('Head', me_sphere_001)
ob_headbottom = bpy.data.objects.new('HeadBottom', me_sphere_002)

# ---- transforms, parenting, visibility, modifiers, constraints
ob_light.location = (4.076, 1.005, 5.904)
ob_light.rotation_euler = (0.6503, 0.05522, 1.866)
ob_light.lock_rotations_4d = False
ob_light.empty_display_type = 'ARROWS'
ob_light.color = (0.0, 0.0, 0.0, 0.0)
ob_light.lineart.crease_threshold = 0.0
ob_camera.location = (7.359, -6.926, 4.958)
ob_camera.rotation_euler = (1.109, 0.0, 0.8149)
ob_camera.lock_rotations_4d = False
ob_camera.empty_display_type = 'ARROWS'
ob_camera.color = (0.0, 0.0, 0.0, 0.0)
ob_camera.display_type = 'WIRE'
ob_camera.lineart.crease_threshold = 0.0
ob_headtop.location = (0.0, 0.0, 0.0)
ob_headtop.lineart.crease_threshold = 0.0
ob_head.location = (0.0, 0.0, 0.0)
ob_head.lineart.crease_threshold = 0.0
ob_headbottom.location = (0.0, 0.0, 0.0)
ob_headbottom.lineart.crease_threshold = 0.0

# ---- collection membership
col_collection.objects.link(ob_light)
col_collection.objects.link(ob_camera)
col_collection.objects.link(ob_headtop)
col_collection.objects.link(ob_head)
col_collection.objects.link(ob_headbottom)

# ---- scene / render settings (as saved in the file)
scene.camera = ob_camera
scene.frame_start = 1; scene.frame_end = 250; scene.frame_set(1)
scene.render.engine = 'BLENDER_EEVEE_NEXT'
scene.cycles.use_denoising = False
scene.cycles.samples = 128
scene.cycles.sampling_pattern = 'TABULATED_SOBOL'
scene.cycles.use_adaptive_sampling = False
scene.cycles.use_light_tree = False
scene.view_settings.view_transform = 'Filmic'
bpy.context.view_layer.update()
